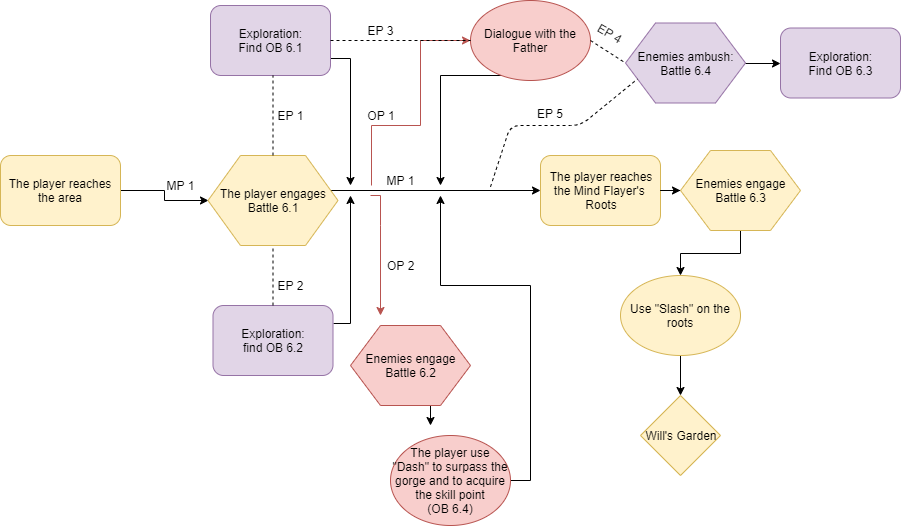

The diagram above was exported from draw.io. Its source (the exported page's mxGraphModel, read from the mxfile embedded in the PNG):
<mxGraphModel dx="768" dy="464" grid="1" gridSize="10" guides="1" tooltips="1" connect="1" arrows="1" fold="1" page="1" pageScale="1" pageWidth="827" pageHeight="1169" math="0" shadow="0">
  <root>
    <mxCell id="0" />
    <mxCell id="1" parent="0" />
    <mxCell id="X2VDDyitVRDnuDNDWaHe-4" value="" style="edgeStyle=orthogonalEdgeStyle;rounded=0;orthogonalLoop=1;jettySize=auto;html=1;entryX=0;entryY=0.5;entryDx=0;entryDy=0;" parent="1" source="X2VDDyitVRDnuDNDWaHe-1" target="X2VDDyitVRDnuDNDWaHe-31" edge="1">
      <mxGeometry relative="1" as="geometry">
        <mxPoint x="280" y="195" as="targetPoint" />
      </mxGeometry>
    </mxCell>
    <mxCell id="X2VDDyitVRDnuDNDWaHe-1" value="The player reaches the area" style="rounded=1;whiteSpace=wrap;html=1;fillColor=#fff2cc;strokeColor=#d6b656;" parent="1" vertex="1">
      <mxGeometry x="70" y="160" width="120" height="70" as="geometry" />
    </mxCell>
    <mxCell id="X2VDDyitVRDnuDNDWaHe-6" value="" style="edgeStyle=orthogonalEdgeStyle;rounded=0;orthogonalLoop=1;jettySize=auto;html=1;" parent="1" target="X2VDDyitVRDnuDNDWaHe-5" edge="1">
      <mxGeometry relative="1" as="geometry">
        <mxPoint x="400" y="195" as="sourcePoint" />
      </mxGeometry>
    </mxCell>
    <mxCell id="X2VDDyitVRDnuDNDWaHe-21" style="edgeStyle=orthogonalEdgeStyle;rounded=0;orthogonalLoop=1;jettySize=auto;html=1;entryX=0;entryY=0.5;entryDx=0;entryDy=0;fillColor=#f8cecc;strokeColor=#b85450;" parent="1" target="X2VDDyitVRDnuDNDWaHe-46" edge="1">
      <mxGeometry relative="1" as="geometry">
        <mxPoint x="490" y="70" as="targetPoint" />
        <mxPoint x="441" y="190" as="sourcePoint" />
        <Array as="points">
          <mxPoint x="441" y="130" />
          <mxPoint x="490" y="130" />
          <mxPoint x="490" y="45" />
        </Array>
      </mxGeometry>
    </mxCell>
    <mxCell id="X2VDDyitVRDnuDNDWaHe-68" style="edgeStyle=orthogonalEdgeStyle;rounded=0;orthogonalLoop=1;jettySize=auto;html=1;exitX=1;exitY=0.25;exitDx=0;exitDy=0;" parent="1" source="X2VDDyitVRDnuDNDWaHe-9" edge="1">
      <mxGeometry relative="1" as="geometry">
        <mxPoint x="420" y="200" as="targetPoint" />
        <Array as="points">
          <mxPoint x="420" y="328" />
        </Array>
      </mxGeometry>
    </mxCell>
    <mxCell id="X2VDDyitVRDnuDNDWaHe-9" value="Exploration:&lt;br&gt;find OB 6.2" style="rounded=1;whiteSpace=wrap;html=1;fillColor=#e1d5e7;strokeColor=#9673a6;" parent="1" vertex="1">
      <mxGeometry x="282.5" y="310" width="120" height="70" as="geometry" />
    </mxCell>
    <mxCell id="X2VDDyitVRDnuDNDWaHe-67" style="edgeStyle=orthogonalEdgeStyle;rounded=0;orthogonalLoop=1;jettySize=auto;html=1;exitX=1;exitY=0.75;exitDx=0;exitDy=0;" parent="1" source="X2VDDyitVRDnuDNDWaHe-7" edge="1">
      <mxGeometry relative="1" as="geometry">
        <mxPoint x="420" y="190" as="targetPoint" />
      </mxGeometry>
    </mxCell>
    <mxCell id="X2VDDyitVRDnuDNDWaHe-7" value="Exploration:&lt;br&gt;Find OB 6.1" style="rounded=1;whiteSpace=wrap;html=1;fillColor=#e1d5e7;strokeColor=#9673a6;" parent="1" vertex="1">
      <mxGeometry x="280" y="10" width="120" height="70" as="geometry" />
    </mxCell>
    <mxCell id="X2VDDyitVRDnuDNDWaHe-5" value="The player reaches&lt;br&gt;the Mind Flayer's&amp;nbsp;&lt;br&gt;Roots" style="rounded=1;whiteSpace=wrap;html=1;fillColor=#fff2cc;strokeColor=#d6b656;" parent="1" vertex="1">
      <mxGeometry x="610" y="160" width="120" height="70" as="geometry" />
    </mxCell>
    <mxCell id="X2VDDyitVRDnuDNDWaHe-11" value="EP 1" style="text;html=1;strokeColor=none;fillColor=none;align=center;verticalAlign=middle;whiteSpace=wrap;rounded=0;" parent="1" vertex="1">
      <mxGeometry x="340" y="110" width="40" height="20" as="geometry" />
    </mxCell>
    <mxCell id="X2VDDyitVRDnuDNDWaHe-12" value="EP 2" style="text;html=1;strokeColor=none;fillColor=none;align=center;verticalAlign=middle;whiteSpace=wrap;rounded=0;" parent="1" vertex="1">
      <mxGeometry x="340" y="280" width="40" height="20" as="geometry" />
    </mxCell>
    <mxCell id="X2VDDyitVRDnuDNDWaHe-13" value="MP 1" style="text;html=1;strokeColor=none;fillColor=none;align=center;verticalAlign=middle;whiteSpace=wrap;rounded=0;" parent="1" vertex="1">
      <mxGeometry x="230" y="180" width="40" height="20" as="geometry" />
    </mxCell>
    <mxCell id="X2VDDyitVRDnuDNDWaHe-18" value="MP 1" style="text;html=1;strokeColor=none;fillColor=none;align=center;verticalAlign=middle;whiteSpace=wrap;rounded=0;" parent="1" vertex="1">
      <mxGeometry x="450" y="175" width="40" height="20" as="geometry" />
    </mxCell>
    <mxCell id="X2VDDyitVRDnuDNDWaHe-19" value="" style="edgeStyle=orthogonalEdgeStyle;rounded=0;orthogonalLoop=1;jettySize=auto;html=1;entryX=0;entryY=0.5;entryDx=0;entryDy=0;" parent="1" source="X2VDDyitVRDnuDNDWaHe-5" target="X2VDDyitVRDnuDNDWaHe-33" edge="1">
      <mxGeometry relative="1" as="geometry">
        <mxPoint x="610" y="195" as="sourcePoint" />
        <mxPoint x="690" y="195" as="targetPoint" />
      </mxGeometry>
    </mxCell>
    <mxCell id="X2VDDyitVRDnuDNDWaHe-60" style="edgeStyle=orthogonalEdgeStyle;rounded=0;orthogonalLoop=1;jettySize=auto;html=1;fillColor=#f8cecc;strokeColor=#b85450;" parent="1" edge="1">
      <mxGeometry relative="1" as="geometry">
        <mxPoint x="450" y="320" as="targetPoint" />
        <mxPoint x="440" y="200" as="sourcePoint" />
        <Array as="points">
          <mxPoint x="450" y="230" />
          <mxPoint x="450" y="230" />
        </Array>
      </mxGeometry>
    </mxCell>
    <mxCell id="X2VDDyitVRDnuDNDWaHe-31" value="&lt;span style=&quot;white-space: normal&quot;&gt;The player engages Battle 6.1&lt;/span&gt;" style="shape=hexagon;perimeter=hexagonPerimeter2;whiteSpace=wrap;html=1;fillColor=#fff2cc;strokeColor=#d6b656;" parent="1" vertex="1">
      <mxGeometry x="277.5" y="160" width="130" height="90" as="geometry" />
    </mxCell>
    <mxCell id="X2VDDyitVRDnuDNDWaHe-49" style="edgeStyle=orthogonalEdgeStyle;rounded=0;orthogonalLoop=1;jettySize=auto;html=1;exitX=0.5;exitY=1;exitDx=0;exitDy=0;" parent="1" source="X2VDDyitVRDnuDNDWaHe-33" target="X2VDDyitVRDnuDNDWaHe-50" edge="1">
      <mxGeometry relative="1" as="geometry">
        <mxPoint x="750" y="280" as="targetPoint" />
      </mxGeometry>
    </mxCell>
    <mxCell id="X2VDDyitVRDnuDNDWaHe-33" value="Enemies engage&lt;br&gt;Battle 6.3" style="shape=hexagon;perimeter=hexagonPerimeter2;whiteSpace=wrap;html=1;fillColor=#fff2cc;strokeColor=#d6b656;" parent="1" vertex="1">
      <mxGeometry x="750" y="155" width="120" height="80" as="geometry" />
    </mxCell>
    <mxCell id="X2VDDyitVRDnuDNDWaHe-37" value="OP 1" style="text;html=1;strokeColor=none;fillColor=none;align=center;verticalAlign=middle;whiteSpace=wrap;rounded=0;" parent="1" vertex="1">
      <mxGeometry x="430" y="110" width="40" height="20" as="geometry" />
    </mxCell>
    <mxCell id="X2VDDyitVRDnuDNDWaHe-39" value="EP 3" style="text;html=1;strokeColor=none;fillColor=none;align=center;verticalAlign=middle;whiteSpace=wrap;rounded=0;" parent="1" vertex="1">
      <mxGeometry x="430" y="25" width="40" height="20" as="geometry" />
    </mxCell>
    <mxCell id="X2VDDyitVRDnuDNDWaHe-48" style="edgeStyle=orthogonalEdgeStyle;rounded=0;orthogonalLoop=1;jettySize=auto;html=1;" parent="1" source="X2VDDyitVRDnuDNDWaHe-46" edge="1">
      <mxGeometry relative="1" as="geometry">
        <mxPoint x="510" y="190" as="targetPoint" />
        <Array as="points">
          <mxPoint x="510" y="80" />
        </Array>
      </mxGeometry>
    </mxCell>
    <mxCell id="X2VDDyitVRDnuDNDWaHe-46" value="Dialogue with the Father" style="ellipse;whiteSpace=wrap;html=1;fillColor=#f8cecc;strokeColor=#b85450;" parent="1" vertex="1">
      <mxGeometry x="540" y="5" width="120" height="80" as="geometry" />
    </mxCell>
    <mxCell id="X2VDDyitVRDnuDNDWaHe-52" value="" style="edgeStyle=orthogonalEdgeStyle;rounded=0;orthogonalLoop=1;jettySize=auto;html=1;entryX=0.5;entryY=0;entryDx=0;entryDy=0;" parent="1" source="X2VDDyitVRDnuDNDWaHe-50" target="X2VDDyitVRDnuDNDWaHe-53" edge="1">
      <mxGeometry relative="1" as="geometry">
        <mxPoint x="750" y="375" as="targetPoint" />
      </mxGeometry>
    </mxCell>
    <mxCell id="X2VDDyitVRDnuDNDWaHe-50" value="Use &quot;Slash&quot; on the roots" style="ellipse;whiteSpace=wrap;html=1;fillColor=#fff2cc;strokeColor=#d6b656;" parent="1" vertex="1">
      <mxGeometry x="690" y="280" width="120" height="80" as="geometry" />
    </mxCell>
    <mxCell id="X2VDDyitVRDnuDNDWaHe-53" value="Will's Garden" style="rhombus;whiteSpace=wrap;html=1;fillColor=#fff2cc;strokeColor=#d6b656;" parent="1" vertex="1">
      <mxGeometry x="710" y="400" width="80" height="80" as="geometry" />
    </mxCell>
    <mxCell id="X2VDDyitVRDnuDNDWaHe-57" value="" style="endArrow=none;dashed=1;html=1;exitX=0.5;exitY=0;exitDx=0;exitDy=0;" parent="1" source="X2VDDyitVRDnuDNDWaHe-31" edge="1">
      <mxGeometry width="50" height="50" relative="1" as="geometry">
        <mxPoint x="292.5" y="130" as="sourcePoint" />
        <mxPoint x="342.5" y="80" as="targetPoint" />
      </mxGeometry>
    </mxCell>
    <mxCell id="X2VDDyitVRDnuDNDWaHe-59" value="" style="endArrow=none;dashed=1;html=1;entryX=0.5;entryY=1;entryDx=0;entryDy=0;exitX=0.5;exitY=0;exitDx=0;exitDy=0;" parent="1" source="X2VDDyitVRDnuDNDWaHe-9" target="X2VDDyitVRDnuDNDWaHe-31" edge="1">
      <mxGeometry width="50" height="50" relative="1" as="geometry">
        <mxPoint x="120" y="530" as="sourcePoint" />
        <mxPoint x="170" y="480" as="targetPoint" />
      </mxGeometry>
    </mxCell>
    <mxCell id="X2VDDyitVRDnuDNDWaHe-61" value="OP 2&lt;br&gt;" style="text;html=1;align=center;verticalAlign=middle;resizable=0;points=[];;autosize=1;" parent="1" vertex="1">
      <mxGeometry x="450" y="260" width="40" height="20" as="geometry" />
    </mxCell>
    <mxCell id="X2VDDyitVRDnuDNDWaHe-63" style="edgeStyle=orthogonalEdgeStyle;rounded=0;orthogonalLoop=1;jettySize=auto;html=1;exitX=0.5;exitY=1;exitDx=0;exitDy=0;" parent="1" source="X2VDDyitVRDnuDNDWaHe-62" edge="1">
      <mxGeometry relative="1" as="geometry">
        <mxPoint x="500" y="430" as="targetPoint" />
      </mxGeometry>
    </mxCell>
    <mxCell id="X2VDDyitVRDnuDNDWaHe-62" value="Enemies engage&lt;br&gt;Battle 6.2" style="shape=hexagon;perimeter=hexagonPerimeter2;whiteSpace=wrap;html=1;fillColor=#f8cecc;strokeColor=#b85450;" parent="1" vertex="1">
      <mxGeometry x="420" y="330" width="120" height="80" as="geometry" />
    </mxCell>
    <mxCell id="X2VDDyitVRDnuDNDWaHe-65" style="edgeStyle=orthogonalEdgeStyle;rounded=0;orthogonalLoop=1;jettySize=auto;html=1;exitX=1;exitY=0.5;exitDx=0;exitDy=0;" parent="1" source="X2VDDyitVRDnuDNDWaHe-64" edge="1">
      <mxGeometry relative="1" as="geometry">
        <mxPoint x="510" y="200" as="targetPoint" />
        <Array as="points">
          <mxPoint x="600" y="485" />
          <mxPoint x="600" y="290" />
          <mxPoint x="510" y="290" />
        </Array>
      </mxGeometry>
    </mxCell>
    <mxCell id="X2VDDyitVRDnuDNDWaHe-64" value="The player use &quot;Dash&quot; to surpass the gorge and to acquire the skill point&lt;br&gt;(OB 6.4)" style="ellipse;whiteSpace=wrap;html=1;fillColor=#f8cecc;strokeColor=#b85450;" parent="1" vertex="1">
      <mxGeometry x="460" y="440" width="120" height="90" as="geometry" />
    </mxCell>
    <mxCell id="X2VDDyitVRDnuDNDWaHe-69" value="Exploration:&lt;br&gt;Find OB 6.3" style="rounded=1;whiteSpace=wrap;html=1;fillColor=#e1d5e7;strokeColor=#9673a6;" parent="1" vertex="1">
      <mxGeometry x="850" y="32.5" width="120" height="70" as="geometry" />
    </mxCell>
    <mxCell id="X2VDDyitVRDnuDNDWaHe-72" value="" style="edgeStyle=orthogonalEdgeStyle;rounded=0;orthogonalLoop=1;jettySize=auto;html=1;" parent="1" source="X2VDDyitVRDnuDNDWaHe-70" target="X2VDDyitVRDnuDNDWaHe-69" edge="1">
      <mxGeometry relative="1" as="geometry" />
    </mxCell>
    <mxCell id="X2VDDyitVRDnuDNDWaHe-70" value="Enemies ambush:&lt;br&gt;Battle 6.4" style="shape=hexagon;perimeter=hexagonPerimeter2;whiteSpace=wrap;html=1;fillColor=#e1d5e7;strokeColor=#9673a6;" parent="1" vertex="1">
      <mxGeometry x="695" y="27.5" width="120" height="80" as="geometry" />
    </mxCell>
    <mxCell id="X2VDDyitVRDnuDNDWaHe-73" value="" style="endArrow=none;dashed=1;html=1;entryX=0;entryY=0.75;entryDx=0;entryDy=0;" parent="1" target="X2VDDyitVRDnuDNDWaHe-70" edge="1">
      <mxGeometry width="50" height="50" relative="1" as="geometry">
        <mxPoint x="560" y="191.33334350585938" as="sourcePoint" />
        <mxPoint x="360" y="550" as="targetPoint" />
        <Array as="points">
          <mxPoint x="580" y="130" />
          <mxPoint x="650" y="130" />
        </Array>
      </mxGeometry>
    </mxCell>
    <mxCell id="X2VDDyitVRDnuDNDWaHe-74" value="" style="endArrow=none;dashed=1;html=1;entryX=0;entryY=0.5;entryDx=0;entryDy=0;exitX=1;exitY=0.5;exitDx=0;exitDy=0;" parent="1" source="X2VDDyitVRDnuDNDWaHe-46" target="X2VDDyitVRDnuDNDWaHe-70" edge="1">
      <mxGeometry width="50" height="50" relative="1" as="geometry">
        <mxPoint x="170" y="600" as="sourcePoint" />
        <mxPoint x="220" y="550" as="targetPoint" />
      </mxGeometry>
    </mxCell>
    <mxCell id="X2VDDyitVRDnuDNDWaHe-75" value="EP 5" style="text;html=1;align=center;verticalAlign=middle;resizable=0;points=[];;autosize=1;" parent="1" vertex="1">
      <mxGeometry x="600" y="107.5" width="40" height="20" as="geometry" />
    </mxCell>
    <mxCell id="X2VDDyitVRDnuDNDWaHe-76" value="EP 4" style="text;html=1;align=center;verticalAlign=middle;resizable=0;points=[];;autosize=1;rotation=30;" parent="1" vertex="1">
      <mxGeometry x="660" y="27.5" width="40" height="20" as="geometry" />
    </mxCell>
    <mxCell id="X2VDDyitVRDnuDNDWaHe-77" value="" style="endArrow=none;dashed=1;html=1;entryX=0;entryY=0.5;entryDx=0;entryDy=0;exitX=1;exitY=0.5;exitDx=0;exitDy=0;" parent="1" source="X2VDDyitVRDnuDNDWaHe-7" target="X2VDDyitVRDnuDNDWaHe-46" edge="1">
      <mxGeometry width="50" height="50" relative="1" as="geometry">
        <mxPoint x="90" y="600" as="sourcePoint" />
        <mxPoint x="140" y="550" as="targetPoint" />
      </mxGeometry>
    </mxCell>
  </root>
</mxGraphModel>